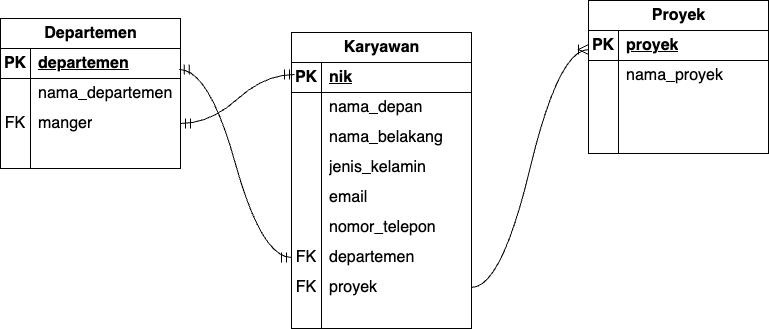

The diagram above was exported from draw.io. Its source (the exported page's mxGraphModel, read from the mxfile embedded in the PNG):
<mxGraphModel dx="1265" dy="870" grid="0" gridSize="10" guides="1" tooltips="1" connect="1" arrows="1" fold="1" page="0" pageScale="1" pageWidth="850" pageHeight="1100" math="0" shadow="0">
  <root>
    <mxCell id="0" />
    <mxCell id="1" parent="0" />
    <mxCell id="bqA7aPCa_Y4egxCJX117-1" value="Karyawan" style="shape=table;startSize=30;container=1;collapsible=1;childLayout=tableLayout;fixedRows=1;rowLines=0;fontStyle=1;align=center;resizeLast=1;html=1;fontSize=16;" vertex="1" parent="1">
      <mxGeometry x="146" y="-7" width="180" height="296" as="geometry" />
    </mxCell>
    <mxCell id="bqA7aPCa_Y4egxCJX117-2" value="" style="shape=tableRow;horizontal=0;startSize=0;swimlaneHead=0;swimlaneBody=0;fillColor=none;collapsible=0;dropTarget=0;points=[[0,0.5],[1,0.5]];portConstraint=eastwest;top=0;left=0;right=0;bottom=1;fontSize=16;" vertex="1" parent="bqA7aPCa_Y4egxCJX117-1">
      <mxGeometry y="30" width="180" height="30" as="geometry" />
    </mxCell>
    <mxCell id="bqA7aPCa_Y4egxCJX117-3" value="PK" style="shape=partialRectangle;connectable=0;fillColor=none;top=0;left=0;bottom=0;right=0;fontStyle=1;overflow=hidden;whiteSpace=wrap;html=1;fontSize=16;" vertex="1" parent="bqA7aPCa_Y4egxCJX117-2">
      <mxGeometry width="30" height="30" as="geometry">
        <mxRectangle width="30" height="30" as="alternateBounds" />
      </mxGeometry>
    </mxCell>
    <mxCell id="bqA7aPCa_Y4egxCJX117-4" value="nik" style="shape=partialRectangle;connectable=0;fillColor=none;top=0;left=0;bottom=0;right=0;align=left;spacingLeft=6;fontStyle=5;overflow=hidden;whiteSpace=wrap;html=1;fontSize=16;" vertex="1" parent="bqA7aPCa_Y4egxCJX117-2">
      <mxGeometry x="30" width="150" height="30" as="geometry">
        <mxRectangle width="150" height="30" as="alternateBounds" />
      </mxGeometry>
    </mxCell>
    <mxCell id="bqA7aPCa_Y4egxCJX117-42" value="" style="shape=tableRow;horizontal=0;startSize=0;swimlaneHead=0;swimlaneBody=0;fillColor=none;collapsible=0;dropTarget=0;points=[[0,0.5],[1,0.5]];portConstraint=eastwest;top=0;left=0;right=0;bottom=0;fontSize=16;" vertex="1" parent="bqA7aPCa_Y4egxCJX117-1">
      <mxGeometry y="60" width="180" height="30" as="geometry" />
    </mxCell>
    <mxCell id="bqA7aPCa_Y4egxCJX117-43" value="" style="shape=partialRectangle;connectable=0;fillColor=none;top=0;left=0;bottom=0;right=0;editable=1;overflow=hidden;whiteSpace=wrap;html=1;fontSize=16;" vertex="1" parent="bqA7aPCa_Y4egxCJX117-42">
      <mxGeometry width="30" height="30" as="geometry">
        <mxRectangle width="30" height="30" as="alternateBounds" />
      </mxGeometry>
    </mxCell>
    <mxCell id="bqA7aPCa_Y4egxCJX117-44" value="nama_depan" style="shape=partialRectangle;connectable=0;fillColor=none;top=0;left=0;bottom=0;right=0;align=left;spacingLeft=6;overflow=hidden;whiteSpace=wrap;html=1;fontSize=16;" vertex="1" parent="bqA7aPCa_Y4egxCJX117-42">
      <mxGeometry x="30" width="150" height="30" as="geometry">
        <mxRectangle width="150" height="30" as="alternateBounds" />
      </mxGeometry>
    </mxCell>
    <mxCell id="bqA7aPCa_Y4egxCJX117-8" value="" style="shape=tableRow;horizontal=0;startSize=0;swimlaneHead=0;swimlaneBody=0;fillColor=none;collapsible=0;dropTarget=0;points=[[0,0.5],[1,0.5]];portConstraint=eastwest;top=0;left=0;right=0;bottom=0;fontSize=16;" vertex="1" parent="bqA7aPCa_Y4egxCJX117-1">
      <mxGeometry y="90" width="180" height="30" as="geometry" />
    </mxCell>
    <mxCell id="bqA7aPCa_Y4egxCJX117-9" value="" style="shape=partialRectangle;connectable=0;fillColor=none;top=0;left=0;bottom=0;right=0;editable=1;overflow=hidden;whiteSpace=wrap;html=1;fontSize=16;" vertex="1" parent="bqA7aPCa_Y4egxCJX117-8">
      <mxGeometry width="30" height="30" as="geometry">
        <mxRectangle width="30" height="30" as="alternateBounds" />
      </mxGeometry>
    </mxCell>
    <mxCell id="bqA7aPCa_Y4egxCJX117-10" value="nama_belakang" style="shape=partialRectangle;connectable=0;fillColor=none;top=0;left=0;bottom=0;right=0;align=left;spacingLeft=6;overflow=hidden;whiteSpace=wrap;html=1;fontSize=16;" vertex="1" parent="bqA7aPCa_Y4egxCJX117-8">
      <mxGeometry x="30" width="150" height="30" as="geometry">
        <mxRectangle width="150" height="30" as="alternateBounds" />
      </mxGeometry>
    </mxCell>
    <mxCell id="bqA7aPCa_Y4egxCJX117-11" value="" style="shape=tableRow;horizontal=0;startSize=0;swimlaneHead=0;swimlaneBody=0;fillColor=none;collapsible=0;dropTarget=0;points=[[0,0.5],[1,0.5]];portConstraint=eastwest;top=0;left=0;right=0;bottom=0;fontSize=16;" vertex="1" parent="bqA7aPCa_Y4egxCJX117-1">
      <mxGeometry y="120" width="180" height="30" as="geometry" />
    </mxCell>
    <mxCell id="bqA7aPCa_Y4egxCJX117-12" value="&lt;br&gt;&lt;br&gt;" style="shape=partialRectangle;connectable=0;fillColor=none;top=0;left=0;bottom=0;right=0;editable=1;overflow=hidden;whiteSpace=wrap;html=1;fontSize=16;" vertex="1" parent="bqA7aPCa_Y4egxCJX117-11">
      <mxGeometry width="30" height="30" as="geometry">
        <mxRectangle width="30" height="30" as="alternateBounds" />
      </mxGeometry>
    </mxCell>
    <mxCell id="bqA7aPCa_Y4egxCJX117-13" value="jenis_kelamin" style="shape=partialRectangle;connectable=0;fillColor=none;top=0;left=0;bottom=0;right=0;align=left;spacingLeft=6;overflow=hidden;whiteSpace=wrap;html=1;fontSize=16;" vertex="1" parent="bqA7aPCa_Y4egxCJX117-11">
      <mxGeometry x="30" width="150" height="30" as="geometry">
        <mxRectangle width="150" height="30" as="alternateBounds" />
      </mxGeometry>
    </mxCell>
    <mxCell id="bqA7aPCa_Y4egxCJX117-27" value="" style="shape=tableRow;horizontal=0;startSize=0;swimlaneHead=0;swimlaneBody=0;fillColor=none;collapsible=0;dropTarget=0;points=[[0,0.5],[1,0.5]];portConstraint=eastwest;top=0;left=0;right=0;bottom=0;fontSize=16;" vertex="1" parent="bqA7aPCa_Y4egxCJX117-1">
      <mxGeometry y="150" width="180" height="30" as="geometry" />
    </mxCell>
    <mxCell id="bqA7aPCa_Y4egxCJX117-28" value="&lt;br&gt;&lt;br&gt;" style="shape=partialRectangle;connectable=0;fillColor=none;top=0;left=0;bottom=0;right=0;editable=1;overflow=hidden;whiteSpace=wrap;html=1;fontSize=16;" vertex="1" parent="bqA7aPCa_Y4egxCJX117-27">
      <mxGeometry width="30" height="30" as="geometry">
        <mxRectangle width="30" height="30" as="alternateBounds" />
      </mxGeometry>
    </mxCell>
    <mxCell id="bqA7aPCa_Y4egxCJX117-29" value="email" style="shape=partialRectangle;connectable=0;fillColor=none;top=0;left=0;bottom=0;right=0;align=left;spacingLeft=6;overflow=hidden;whiteSpace=wrap;html=1;fontSize=16;" vertex="1" parent="bqA7aPCa_Y4egxCJX117-27">
      <mxGeometry x="30" width="150" height="30" as="geometry">
        <mxRectangle width="150" height="30" as="alternateBounds" />
      </mxGeometry>
    </mxCell>
    <mxCell id="bqA7aPCa_Y4egxCJX117-30" value="" style="shape=tableRow;horizontal=0;startSize=0;swimlaneHead=0;swimlaneBody=0;fillColor=none;collapsible=0;dropTarget=0;points=[[0,0.5],[1,0.5]];portConstraint=eastwest;top=0;left=0;right=0;bottom=0;fontSize=16;" vertex="1" parent="bqA7aPCa_Y4egxCJX117-1">
      <mxGeometry y="180" width="180" height="30" as="geometry" />
    </mxCell>
    <mxCell id="bqA7aPCa_Y4egxCJX117-31" value="&lt;br&gt;&lt;br&gt;" style="shape=partialRectangle;connectable=0;fillColor=none;top=0;left=0;bottom=0;right=0;editable=1;overflow=hidden;whiteSpace=wrap;html=1;fontSize=16;" vertex="1" parent="bqA7aPCa_Y4egxCJX117-30">
      <mxGeometry width="30" height="30" as="geometry">
        <mxRectangle width="30" height="30" as="alternateBounds" />
      </mxGeometry>
    </mxCell>
    <mxCell id="bqA7aPCa_Y4egxCJX117-32" value="nomor_telepon" style="shape=partialRectangle;connectable=0;fillColor=none;top=0;left=0;bottom=0;right=0;align=left;spacingLeft=6;overflow=hidden;whiteSpace=wrap;html=1;fontSize=16;" vertex="1" parent="bqA7aPCa_Y4egxCJX117-30">
      <mxGeometry x="30" width="150" height="30" as="geometry">
        <mxRectangle width="150" height="30" as="alternateBounds" />
      </mxGeometry>
    </mxCell>
    <mxCell id="bqA7aPCa_Y4egxCJX117-33" value="" style="shape=tableRow;horizontal=0;startSize=0;swimlaneHead=0;swimlaneBody=0;fillColor=none;collapsible=0;dropTarget=0;points=[[0,0.5],[1,0.5]];portConstraint=eastwest;top=0;left=0;right=0;bottom=0;fontSize=16;" vertex="1" parent="bqA7aPCa_Y4egxCJX117-1">
      <mxGeometry y="210" width="180" height="30" as="geometry" />
    </mxCell>
    <mxCell id="bqA7aPCa_Y4egxCJX117-34" value="FK" style="shape=partialRectangle;connectable=0;fillColor=none;top=0;left=0;bottom=0;right=0;editable=1;overflow=hidden;whiteSpace=wrap;html=1;fontSize=16;" vertex="1" parent="bqA7aPCa_Y4egxCJX117-33">
      <mxGeometry width="30" height="30" as="geometry">
        <mxRectangle width="30" height="30" as="alternateBounds" />
      </mxGeometry>
    </mxCell>
    <mxCell id="bqA7aPCa_Y4egxCJX117-35" value="departemen" style="shape=partialRectangle;connectable=0;fillColor=none;top=0;left=0;bottom=0;right=0;align=left;spacingLeft=6;overflow=hidden;whiteSpace=wrap;html=1;fontSize=16;" vertex="1" parent="bqA7aPCa_Y4egxCJX117-33">
      <mxGeometry x="30" width="150" height="30" as="geometry">
        <mxRectangle width="150" height="30" as="alternateBounds" />
      </mxGeometry>
    </mxCell>
    <mxCell id="bqA7aPCa_Y4egxCJX117-36" value="" style="shape=tableRow;horizontal=0;startSize=0;swimlaneHead=0;swimlaneBody=0;fillColor=none;collapsible=0;dropTarget=0;points=[[0,0.5],[1,0.5]];portConstraint=eastwest;top=0;left=0;right=0;bottom=0;fontSize=16;" vertex="1" parent="bqA7aPCa_Y4egxCJX117-1">
      <mxGeometry y="240" width="180" height="30" as="geometry" />
    </mxCell>
    <mxCell id="bqA7aPCa_Y4egxCJX117-37" value="FK" style="shape=partialRectangle;connectable=0;fillColor=none;top=0;left=0;bottom=0;right=0;editable=1;overflow=hidden;whiteSpace=wrap;html=1;fontSize=16;" vertex="1" parent="bqA7aPCa_Y4egxCJX117-36">
      <mxGeometry width="30" height="30" as="geometry">
        <mxRectangle width="30" height="30" as="alternateBounds" />
      </mxGeometry>
    </mxCell>
    <mxCell id="bqA7aPCa_Y4egxCJX117-38" value="proyek" style="shape=partialRectangle;connectable=0;fillColor=none;top=0;left=0;bottom=0;right=0;align=left;spacingLeft=6;overflow=hidden;whiteSpace=wrap;html=1;fontSize=16;" vertex="1" parent="bqA7aPCa_Y4egxCJX117-36">
      <mxGeometry x="30" width="150" height="30" as="geometry">
        <mxRectangle width="150" height="30" as="alternateBounds" />
      </mxGeometry>
    </mxCell>
    <mxCell id="bqA7aPCa_Y4egxCJX117-39" value="" style="shape=tableRow;horizontal=0;startSize=0;swimlaneHead=0;swimlaneBody=0;fillColor=none;collapsible=0;dropTarget=0;points=[[0,0.5],[1,0.5]];portConstraint=eastwest;top=0;left=0;right=0;bottom=0;fontSize=16;" vertex="1" parent="bqA7aPCa_Y4egxCJX117-1">
      <mxGeometry y="270" width="180" height="26" as="geometry" />
    </mxCell>
    <mxCell id="bqA7aPCa_Y4egxCJX117-40" value="" style="shape=partialRectangle;connectable=0;fillColor=none;top=0;left=0;bottom=0;right=0;editable=1;overflow=hidden;whiteSpace=wrap;html=1;fontSize=16;" vertex="1" parent="bqA7aPCa_Y4egxCJX117-39">
      <mxGeometry width="30" height="26" as="geometry">
        <mxRectangle width="30" height="26" as="alternateBounds" />
      </mxGeometry>
    </mxCell>
    <mxCell id="bqA7aPCa_Y4egxCJX117-41" value="" style="shape=partialRectangle;connectable=0;fillColor=none;top=0;left=0;bottom=0;right=0;align=left;spacingLeft=6;overflow=hidden;whiteSpace=wrap;html=1;fontSize=16;" vertex="1" parent="bqA7aPCa_Y4egxCJX117-39">
      <mxGeometry x="30" width="150" height="26" as="geometry">
        <mxRectangle width="150" height="26" as="alternateBounds" />
      </mxGeometry>
    </mxCell>
    <mxCell id="bqA7aPCa_Y4egxCJX117-55" value="Departemen" style="shape=table;startSize=30;container=1;collapsible=1;childLayout=tableLayout;fixedRows=1;rowLines=0;fontStyle=1;align=center;resizeLast=1;html=1;fontSize=16;" vertex="1" parent="1">
      <mxGeometry x="-145" y="-21" width="180" height="150" as="geometry" />
    </mxCell>
    <mxCell id="bqA7aPCa_Y4egxCJX117-56" value="" style="shape=tableRow;horizontal=0;startSize=0;swimlaneHead=0;swimlaneBody=0;fillColor=none;collapsible=0;dropTarget=0;points=[[0,0.5],[1,0.5]];portConstraint=eastwest;top=0;left=0;right=0;bottom=1;fontSize=16;" vertex="1" parent="bqA7aPCa_Y4egxCJX117-55">
      <mxGeometry y="30" width="180" height="30" as="geometry" />
    </mxCell>
    <mxCell id="bqA7aPCa_Y4egxCJX117-57" value="PK" style="shape=partialRectangle;connectable=0;fillColor=none;top=0;left=0;bottom=0;right=0;fontStyle=1;overflow=hidden;whiteSpace=wrap;html=1;fontSize=16;" vertex="1" parent="bqA7aPCa_Y4egxCJX117-56">
      <mxGeometry width="30" height="30" as="geometry">
        <mxRectangle width="30" height="30" as="alternateBounds" />
      </mxGeometry>
    </mxCell>
    <mxCell id="bqA7aPCa_Y4egxCJX117-58" value="departemen" style="shape=partialRectangle;connectable=0;fillColor=none;top=0;left=0;bottom=0;right=0;align=left;spacingLeft=6;fontStyle=5;overflow=hidden;whiteSpace=wrap;html=1;fontSize=16;" vertex="1" parent="bqA7aPCa_Y4egxCJX117-56">
      <mxGeometry x="30" width="150" height="30" as="geometry">
        <mxRectangle width="150" height="30" as="alternateBounds" />
      </mxGeometry>
    </mxCell>
    <mxCell id="bqA7aPCa_Y4egxCJX117-59" value="" style="shape=tableRow;horizontal=0;startSize=0;swimlaneHead=0;swimlaneBody=0;fillColor=none;collapsible=0;dropTarget=0;points=[[0,0.5],[1,0.5]];portConstraint=eastwest;top=0;left=0;right=0;bottom=0;fontSize=16;" vertex="1" parent="bqA7aPCa_Y4egxCJX117-55">
      <mxGeometry y="60" width="180" height="30" as="geometry" />
    </mxCell>
    <mxCell id="bqA7aPCa_Y4egxCJX117-60" value="" style="shape=partialRectangle;connectable=0;fillColor=none;top=0;left=0;bottom=0;right=0;editable=1;overflow=hidden;whiteSpace=wrap;html=1;fontSize=16;" vertex="1" parent="bqA7aPCa_Y4egxCJX117-59">
      <mxGeometry width="30" height="30" as="geometry">
        <mxRectangle width="30" height="30" as="alternateBounds" />
      </mxGeometry>
    </mxCell>
    <mxCell id="bqA7aPCa_Y4egxCJX117-61" value="nama_departemen" style="shape=partialRectangle;connectable=0;fillColor=none;top=0;left=0;bottom=0;right=0;align=left;spacingLeft=6;overflow=hidden;whiteSpace=wrap;html=1;fontSize=16;" vertex="1" parent="bqA7aPCa_Y4egxCJX117-59">
      <mxGeometry x="30" width="150" height="30" as="geometry">
        <mxRectangle width="150" height="30" as="alternateBounds" />
      </mxGeometry>
    </mxCell>
    <mxCell id="bqA7aPCa_Y4egxCJX117-62" value="" style="shape=tableRow;horizontal=0;startSize=0;swimlaneHead=0;swimlaneBody=0;fillColor=none;collapsible=0;dropTarget=0;points=[[0,0.5],[1,0.5]];portConstraint=eastwest;top=0;left=0;right=0;bottom=0;fontSize=16;" vertex="1" parent="bqA7aPCa_Y4egxCJX117-55">
      <mxGeometry y="90" width="180" height="30" as="geometry" />
    </mxCell>
    <mxCell id="bqA7aPCa_Y4egxCJX117-63" value="FK" style="shape=partialRectangle;connectable=0;fillColor=none;top=0;left=0;bottom=0;right=0;editable=1;overflow=hidden;whiteSpace=wrap;html=1;fontSize=16;" vertex="1" parent="bqA7aPCa_Y4egxCJX117-62">
      <mxGeometry width="30" height="30" as="geometry">
        <mxRectangle width="30" height="30" as="alternateBounds" />
      </mxGeometry>
    </mxCell>
    <mxCell id="bqA7aPCa_Y4egxCJX117-64" value="manger" style="shape=partialRectangle;connectable=0;fillColor=none;top=0;left=0;bottom=0;right=0;align=left;spacingLeft=6;overflow=hidden;whiteSpace=wrap;html=1;fontSize=16;" vertex="1" parent="bqA7aPCa_Y4egxCJX117-62">
      <mxGeometry x="30" width="150" height="30" as="geometry">
        <mxRectangle width="150" height="30" as="alternateBounds" />
      </mxGeometry>
    </mxCell>
    <mxCell id="bqA7aPCa_Y4egxCJX117-65" value="" style="shape=tableRow;horizontal=0;startSize=0;swimlaneHead=0;swimlaneBody=0;fillColor=none;collapsible=0;dropTarget=0;points=[[0,0.5],[1,0.5]];portConstraint=eastwest;top=0;left=0;right=0;bottom=0;fontSize=16;" vertex="1" parent="bqA7aPCa_Y4egxCJX117-55">
      <mxGeometry y="120" width="180" height="30" as="geometry" />
    </mxCell>
    <mxCell id="bqA7aPCa_Y4egxCJX117-66" value="" style="shape=partialRectangle;connectable=0;fillColor=none;top=0;left=0;bottom=0;right=0;editable=1;overflow=hidden;whiteSpace=wrap;html=1;fontSize=16;" vertex="1" parent="bqA7aPCa_Y4egxCJX117-65">
      <mxGeometry width="30" height="30" as="geometry">
        <mxRectangle width="30" height="30" as="alternateBounds" />
      </mxGeometry>
    </mxCell>
    <mxCell id="bqA7aPCa_Y4egxCJX117-67" value="" style="shape=partialRectangle;connectable=0;fillColor=none;top=0;left=0;bottom=0;right=0;align=left;spacingLeft=6;overflow=hidden;whiteSpace=wrap;html=1;fontSize=16;" vertex="1" parent="bqA7aPCa_Y4egxCJX117-65">
      <mxGeometry x="30" width="150" height="30" as="geometry">
        <mxRectangle width="150" height="30" as="alternateBounds" />
      </mxGeometry>
    </mxCell>
    <mxCell id="bqA7aPCa_Y4egxCJX117-68" value="Proyek" style="shape=table;startSize=30;container=1;collapsible=1;childLayout=tableLayout;fixedRows=1;rowLines=0;fontStyle=1;align=center;resizeLast=1;html=1;fontSize=16;" vertex="1" parent="1">
      <mxGeometry x="443" y="-39" width="180" height="153" as="geometry" />
    </mxCell>
    <mxCell id="bqA7aPCa_Y4egxCJX117-69" value="" style="shape=tableRow;horizontal=0;startSize=0;swimlaneHead=0;swimlaneBody=0;fillColor=none;collapsible=0;dropTarget=0;points=[[0,0.5],[1,0.5]];portConstraint=eastwest;top=0;left=0;right=0;bottom=1;fontSize=16;" vertex="1" parent="bqA7aPCa_Y4egxCJX117-68">
      <mxGeometry y="30" width="180" height="30" as="geometry" />
    </mxCell>
    <mxCell id="bqA7aPCa_Y4egxCJX117-70" value="PK" style="shape=partialRectangle;connectable=0;fillColor=none;top=0;left=0;bottom=0;right=0;fontStyle=1;overflow=hidden;whiteSpace=wrap;html=1;fontSize=16;" vertex="1" parent="bqA7aPCa_Y4egxCJX117-69">
      <mxGeometry width="30" height="30" as="geometry">
        <mxRectangle width="30" height="30" as="alternateBounds" />
      </mxGeometry>
    </mxCell>
    <mxCell id="bqA7aPCa_Y4egxCJX117-71" value="proyek" style="shape=partialRectangle;connectable=0;fillColor=none;top=0;left=0;bottom=0;right=0;align=left;spacingLeft=6;fontStyle=5;overflow=hidden;whiteSpace=wrap;html=1;fontSize=16;" vertex="1" parent="bqA7aPCa_Y4egxCJX117-69">
      <mxGeometry x="30" width="150" height="30" as="geometry">
        <mxRectangle width="150" height="30" as="alternateBounds" />
      </mxGeometry>
    </mxCell>
    <mxCell id="bqA7aPCa_Y4egxCJX117-72" value="" style="shape=tableRow;horizontal=0;startSize=0;swimlaneHead=0;swimlaneBody=0;fillColor=none;collapsible=0;dropTarget=0;points=[[0,0.5],[1,0.5]];portConstraint=eastwest;top=0;left=0;right=0;bottom=0;fontSize=16;" vertex="1" parent="bqA7aPCa_Y4egxCJX117-68">
      <mxGeometry y="60" width="180" height="30" as="geometry" />
    </mxCell>
    <mxCell id="bqA7aPCa_Y4egxCJX117-73" value="" style="shape=partialRectangle;connectable=0;fillColor=none;top=0;left=0;bottom=0;right=0;editable=1;overflow=hidden;whiteSpace=wrap;html=1;fontSize=16;" vertex="1" parent="bqA7aPCa_Y4egxCJX117-72">
      <mxGeometry width="30" height="30" as="geometry">
        <mxRectangle width="30" height="30" as="alternateBounds" />
      </mxGeometry>
    </mxCell>
    <mxCell id="bqA7aPCa_Y4egxCJX117-74" value="nama_proyek" style="shape=partialRectangle;connectable=0;fillColor=none;top=0;left=0;bottom=0;right=0;align=left;spacingLeft=6;overflow=hidden;whiteSpace=wrap;html=1;fontSize=16;" vertex="1" parent="bqA7aPCa_Y4egxCJX117-72">
      <mxGeometry x="30" width="150" height="30" as="geometry">
        <mxRectangle width="150" height="30" as="alternateBounds" />
      </mxGeometry>
    </mxCell>
    <mxCell id="bqA7aPCa_Y4egxCJX117-75" value="" style="shape=tableRow;horizontal=0;startSize=0;swimlaneHead=0;swimlaneBody=0;fillColor=none;collapsible=0;dropTarget=0;points=[[0,0.5],[1,0.5]];portConstraint=eastwest;top=0;left=0;right=0;bottom=0;fontSize=16;" vertex="1" parent="bqA7aPCa_Y4egxCJX117-68">
      <mxGeometry y="90" width="180" height="33" as="geometry" />
    </mxCell>
    <mxCell id="bqA7aPCa_Y4egxCJX117-76" value="" style="shape=partialRectangle;connectable=0;fillColor=none;top=0;left=0;bottom=0;right=0;editable=1;overflow=hidden;whiteSpace=wrap;html=1;fontSize=16;" vertex="1" parent="bqA7aPCa_Y4egxCJX117-75">
      <mxGeometry width="30" height="33" as="geometry">
        <mxRectangle width="30" height="33" as="alternateBounds" />
      </mxGeometry>
    </mxCell>
    <mxCell id="bqA7aPCa_Y4egxCJX117-77" value="" style="shape=partialRectangle;connectable=0;fillColor=none;top=0;left=0;bottom=0;right=0;align=left;spacingLeft=6;overflow=hidden;whiteSpace=wrap;html=1;fontSize=16;" vertex="1" parent="bqA7aPCa_Y4egxCJX117-75">
      <mxGeometry x="30" width="150" height="33" as="geometry">
        <mxRectangle width="150" height="33" as="alternateBounds" />
      </mxGeometry>
    </mxCell>
    <mxCell id="bqA7aPCa_Y4egxCJX117-78" value="" style="shape=tableRow;horizontal=0;startSize=0;swimlaneHead=0;swimlaneBody=0;fillColor=none;collapsible=0;dropTarget=0;points=[[0,0.5],[1,0.5]];portConstraint=eastwest;top=0;left=0;right=0;bottom=0;fontSize=16;" vertex="1" parent="bqA7aPCa_Y4egxCJX117-68">
      <mxGeometry y="123" width="180" height="30" as="geometry" />
    </mxCell>
    <mxCell id="bqA7aPCa_Y4egxCJX117-79" value="" style="shape=partialRectangle;connectable=0;fillColor=none;top=0;left=0;bottom=0;right=0;editable=1;overflow=hidden;whiteSpace=wrap;html=1;fontSize=16;" vertex="1" parent="bqA7aPCa_Y4egxCJX117-78">
      <mxGeometry width="30" height="30" as="geometry">
        <mxRectangle width="30" height="30" as="alternateBounds" />
      </mxGeometry>
    </mxCell>
    <mxCell id="bqA7aPCa_Y4egxCJX117-80" value="" style="shape=partialRectangle;connectable=0;fillColor=none;top=0;left=0;bottom=0;right=0;align=left;spacingLeft=6;overflow=hidden;whiteSpace=wrap;html=1;fontSize=16;" vertex="1" parent="bqA7aPCa_Y4egxCJX117-78">
      <mxGeometry x="30" width="150" height="30" as="geometry">
        <mxRectangle width="150" height="30" as="alternateBounds" />
      </mxGeometry>
    </mxCell>
    <mxCell id="bqA7aPCa_Y4egxCJX117-111" value="" style="edgeStyle=entityRelationEdgeStyle;fontSize=12;html=1;endArrow=ERoneToMany;rounded=0;startSize=8;endSize=8;curved=1;entryX=0;entryY=0.5;entryDx=0;entryDy=0;exitX=1;exitY=0.5;exitDx=0;exitDy=0;" edge="1" parent="1" source="bqA7aPCa_Y4egxCJX117-36">
      <mxGeometry width="100" height="100" relative="1" as="geometry">
        <mxPoint x="330" y="248" as="sourcePoint" />
        <mxPoint x="443" y="10" as="targetPoint" />
        <Array as="points">
          <mxPoint x="452" y="170" />
          <mxPoint x="379" y="124" />
          <mxPoint x="411" y="8" />
          <mxPoint x="380" y="160" />
          <mxPoint x="529" y="300" />
          <mxPoint x="520" y="295" />
        </Array>
      </mxGeometry>
    </mxCell>
    <mxCell id="bqA7aPCa_Y4egxCJX117-112" value="" style="edgeStyle=entityRelationEdgeStyle;fontSize=12;html=1;endArrow=ERmandOne;startArrow=ERmandOne;rounded=0;startSize=8;endSize=8;curved=1;" edge="1" parent="1" source="bqA7aPCa_Y4egxCJX117-62">
      <mxGeometry width="100" height="100" relative="1" as="geometry">
        <mxPoint x="55" y="143" as="sourcePoint" />
        <mxPoint x="149" y="35" as="targetPoint" />
      </mxGeometry>
    </mxCell>
    <mxCell id="bqA7aPCa_Y4egxCJX117-114" value="" style="edgeStyle=entityRelationEdgeStyle;fontSize=12;html=1;endArrow=ERmandOne;startArrow=ERmandOne;rounded=0;startSize=8;endSize=8;curved=1;exitX=0.993;exitY=0.7;exitDx=0;exitDy=0;exitPerimeter=0;" edge="1" parent="1" source="bqA7aPCa_Y4egxCJX117-56" target="bqA7aPCa_Y4egxCJX117-33">
      <mxGeometry width="100" height="100" relative="1" as="geometry">
        <mxPoint x="-35" y="269" as="sourcePoint" />
        <mxPoint x="65" y="169" as="targetPoint" />
        <Array as="points">
          <mxPoint x="-124" y="257" />
        </Array>
      </mxGeometry>
    </mxCell>
  </root>
</mxGraphModel>